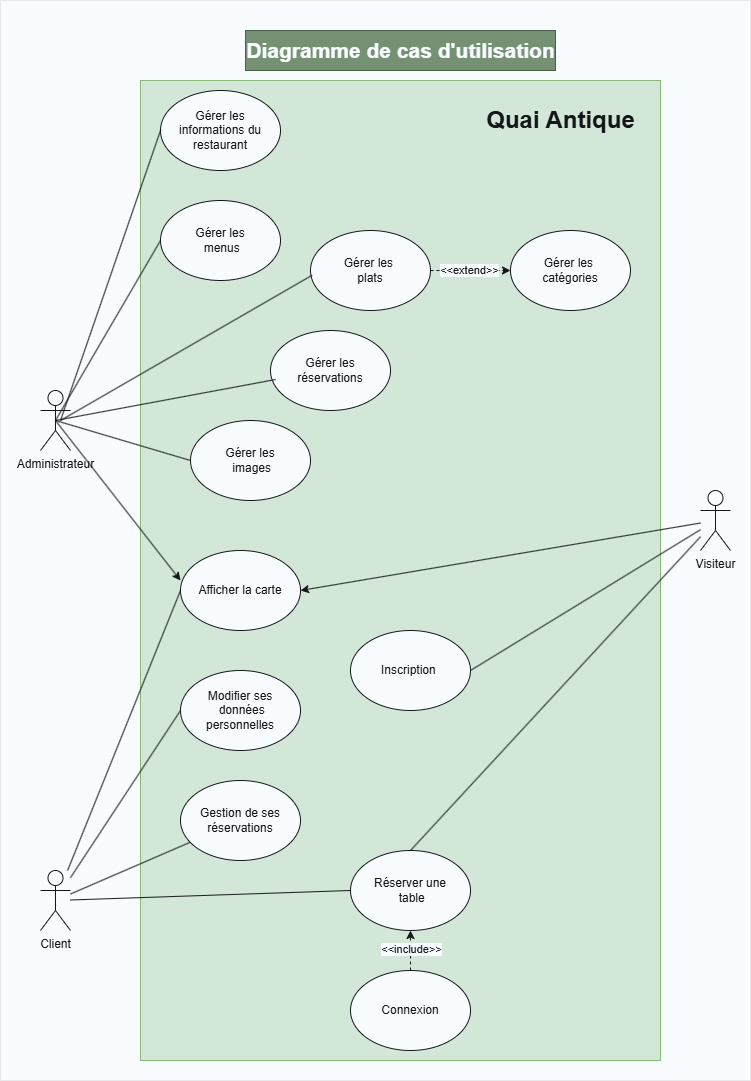

The diagram above was exported from draw.io. Its source (the exported page's mxGraphModel, read from the mxfile embedded in the PNG):
<mxGraphModel dx="1434" dy="1907" grid="1" gridSize="10" guides="1" tooltips="1" connect="1" arrows="1" fold="1" page="1" pageScale="1" pageWidth="827" pageHeight="1169" math="0" shadow="0">
  <root>
    <mxCell id="0" />
    <mxCell id="1" parent="0" />
    <mxCell id="7AQaORNpfmIo94RbNp6M-1" value="" style="rounded=0;whiteSpace=wrap;html=1;fillColor=#d5e8d4;strokeColor=#82b366;" vertex="1" parent="1">
      <mxGeometry x="190" y="-160" width="520" height="980" as="geometry" />
    </mxCell>
    <mxCell id="7AQaORNpfmIo94RbNp6M-2" value="Quai Antique" style="text;strokeColor=none;fillColor=none;html=1;fontSize=24;fontStyle=1;verticalAlign=middle;align=center;" vertex="1" parent="1">
      <mxGeometry x="560" y="-140" width="100" height="40" as="geometry" />
    </mxCell>
    <mxCell id="7AQaORNpfmIo94RbNp6M-3" value="Inscription&amp;nbsp;" style="ellipse;whiteSpace=wrap;html=1;" vertex="1" parent="1">
      <mxGeometry x="400" y="390" width="120" height="80" as="geometry" />
    </mxCell>
    <mxCell id="7AQaORNpfmIo94RbNp6M-11" style="rounded=0;orthogonalLoop=1;jettySize=auto;html=1;entryX=0;entryY=0.5;entryDx=0;entryDy=0;endArrow=none;startFill=0;" edge="1" parent="1" source="7AQaORNpfmIo94RbNp6M-4" target="7AQaORNpfmIo94RbNp6M-10">
      <mxGeometry relative="1" as="geometry" />
    </mxCell>
    <mxCell id="7AQaORNpfmIo94RbNp6M-18" style="rounded=0;orthogonalLoop=1;jettySize=auto;html=1;entryX=0;entryY=0.5;entryDx=0;entryDy=0;endArrow=none;startFill=0;" edge="1" parent="1" source="7AQaORNpfmIo94RbNp6M-4" target="7AQaORNpfmIo94RbNp6M-16">
      <mxGeometry relative="1" as="geometry" />
    </mxCell>
    <mxCell id="7AQaORNpfmIo94RbNp6M-22" style="rounded=0;orthogonalLoop=1;jettySize=auto;html=1;endArrow=none;startFill=0;" edge="1" parent="1" source="7AQaORNpfmIo94RbNp6M-4" target="7AQaORNpfmIo94RbNp6M-21">
      <mxGeometry relative="1" as="geometry" />
    </mxCell>
    <mxCell id="7AQaORNpfmIo94RbNp6M-24" style="rounded=0;orthogonalLoop=1;jettySize=auto;html=1;entryX=0;entryY=0.5;entryDx=0;entryDy=0;endArrow=none;startFill=0;" edge="1" parent="1" source="7AQaORNpfmIo94RbNp6M-4" target="7AQaORNpfmIo94RbNp6M-23">
      <mxGeometry relative="1" as="geometry" />
    </mxCell>
    <mxCell id="7AQaORNpfmIo94RbNp6M-4" value="Client" style="shape=umlActor;verticalLabelPosition=bottom;verticalAlign=top;html=1;outlineConnect=0;" vertex="1" parent="1">
      <mxGeometry x="90" y="630" width="30" height="60" as="geometry" />
    </mxCell>
    <mxCell id="7AQaORNpfmIo94RbNp6M-29" style="rounded=0;orthogonalLoop=1;jettySize=auto;html=1;entryX=0;entryY=0.5;entryDx=0;entryDy=0;endArrow=none;startFill=0;exitX=0.5;exitY=0.5;exitDx=0;exitDy=0;exitPerimeter=0;" edge="1" parent="1" source="7AQaORNpfmIo94RbNp6M-7" target="7AQaORNpfmIo94RbNp6M-26">
      <mxGeometry relative="1" as="geometry" />
    </mxCell>
    <mxCell id="7AQaORNpfmIo94RbNp6M-7" value="Administrateur" style="shape=umlActor;verticalLabelPosition=bottom;verticalAlign=top;html=1;outlineConnect=0;" vertex="1" parent="1">
      <mxGeometry x="90" y="150" width="30" height="60" as="geometry" />
    </mxCell>
    <mxCell id="7AQaORNpfmIo94RbNp6M-9" style="rounded=0;orthogonalLoop=1;jettySize=auto;html=1;entryX=1;entryY=0.5;entryDx=0;entryDy=0;endArrow=none;startFill=0;" edge="1" parent="1" source="7AQaORNpfmIo94RbNp6M-8" target="7AQaORNpfmIo94RbNp6M-3">
      <mxGeometry relative="1" as="geometry" />
    </mxCell>
    <mxCell id="7AQaORNpfmIo94RbNp6M-12" style="rounded=0;orthogonalLoop=1;jettySize=auto;html=1;entryX=0.5;entryY=0;entryDx=0;entryDy=0;endArrow=none;startFill=0;" edge="1" parent="1" source="7AQaORNpfmIo94RbNp6M-8" target="7AQaORNpfmIo94RbNp6M-10">
      <mxGeometry relative="1" as="geometry" />
    </mxCell>
    <mxCell id="7AQaORNpfmIo94RbNp6M-8" value="Visiteur" style="shape=umlActor;verticalLabelPosition=bottom;verticalAlign=top;html=1;outlineConnect=0;" vertex="1" parent="1">
      <mxGeometry x="750" y="250" width="30" height="60" as="geometry" />
    </mxCell>
    <mxCell id="7AQaORNpfmIo94RbNp6M-10" value="Réserver une&lt;div&gt;&amp;nbsp;table&lt;/div&gt;" style="ellipse;whiteSpace=wrap;html=1;" vertex="1" parent="1">
      <mxGeometry x="400" y="610" width="120" height="80" as="geometry" />
    </mxCell>
    <mxCell id="7AQaORNpfmIo94RbNp6M-14" style="rounded=0;orthogonalLoop=1;jettySize=auto;html=1;dashed=1;entryX=0.5;entryY=1;entryDx=0;entryDy=0;exitX=0.5;exitY=0;exitDx=0;exitDy=0;" edge="1" parent="1" source="7AQaORNpfmIo94RbNp6M-13" target="7AQaORNpfmIo94RbNp6M-10">
      <mxGeometry relative="1" as="geometry">
        <mxPoint x="460" y="589.97" as="sourcePoint" />
        <mxPoint x="490.0344827586207" y="709.97" as="targetPoint" />
      </mxGeometry>
    </mxCell>
    <mxCell id="7AQaORNpfmIo94RbNp6M-15" value="&amp;lt;&amp;lt;include&amp;gt;&amp;gt;" style="edgeLabel;html=1;align=center;verticalAlign=middle;resizable=0;points=[];" vertex="1" connectable="0" parent="7AQaORNpfmIo94RbNp6M-14">
      <mxGeometry x="0.0871" relative="1" as="geometry">
        <mxPoint as="offset" />
      </mxGeometry>
    </mxCell>
    <mxCell id="7AQaORNpfmIo94RbNp6M-13" value="Connexion" style="ellipse;whiteSpace=wrap;html=1;" vertex="1" parent="1">
      <mxGeometry x="400" y="730" width="120" height="80" as="geometry" />
    </mxCell>
    <mxCell id="7AQaORNpfmIo94RbNp6M-16" value="Afficher la carte" style="ellipse;whiteSpace=wrap;html=1;" vertex="1" parent="1">
      <mxGeometry x="230" y="310" width="120" height="80" as="geometry" />
    </mxCell>
    <mxCell id="7AQaORNpfmIo94RbNp6M-17" style="rounded=0;orthogonalLoop=1;jettySize=auto;html=1;entryX=1;entryY=0.5;entryDx=0;entryDy=0;" edge="1" parent="1" source="7AQaORNpfmIo94RbNp6M-8" target="7AQaORNpfmIo94RbNp6M-16">
      <mxGeometry relative="1" as="geometry">
        <mxPoint x="340" y="260" as="targetPoint" />
      </mxGeometry>
    </mxCell>
    <mxCell id="7AQaORNpfmIo94RbNp6M-19" style="rounded=0;orthogonalLoop=1;jettySize=auto;html=1;entryX=0;entryY=0.375;entryDx=0;entryDy=0;entryPerimeter=0;exitX=0.5;exitY=0.5;exitDx=0;exitDy=0;exitPerimeter=0;" edge="1" parent="1" source="7AQaORNpfmIo94RbNp6M-7" target="7AQaORNpfmIo94RbNp6M-16">
      <mxGeometry relative="1" as="geometry" />
    </mxCell>
    <mxCell id="7AQaORNpfmIo94RbNp6M-20" value="Gérer les&lt;div&gt;&amp;nbsp;images&lt;/div&gt;" style="ellipse;whiteSpace=wrap;html=1;" vertex="1" parent="1">
      <mxGeometry x="240" y="180" width="120" height="80" as="geometry" />
    </mxCell>
    <mxCell id="7AQaORNpfmIo94RbNp6M-21" value="Gestion de ses réservations" style="ellipse;whiteSpace=wrap;html=1;" vertex="1" parent="1">
      <mxGeometry x="230" y="540" width="120" height="80" as="geometry" />
    </mxCell>
    <mxCell id="7AQaORNpfmIo94RbNp6M-23" value="Modifier ses&lt;div&gt;&amp;nbsp;données personnelles&lt;/div&gt;" style="ellipse;whiteSpace=wrap;html=1;" vertex="1" parent="1">
      <mxGeometry x="230" y="430" width="120" height="80" as="geometry" />
    </mxCell>
    <mxCell id="7AQaORNpfmIo94RbNp6M-25" value="Gérer les&amp;nbsp;&lt;div&gt;plats&lt;/div&gt;" style="ellipse;whiteSpace=wrap;html=1;" vertex="1" parent="1">
      <mxGeometry x="360" y="-10" width="120" height="80" as="geometry" />
    </mxCell>
    <mxCell id="7AQaORNpfmIo94RbNp6M-26" value="Gérer les&lt;div&gt;&amp;nbsp;menus&lt;/div&gt;" style="ellipse;whiteSpace=wrap;html=1;" vertex="1" parent="1">
      <mxGeometry x="210" y="-40" width="120" height="80" as="geometry" />
    </mxCell>
    <mxCell id="7AQaORNpfmIo94RbNp6M-30" style="rounded=0;orthogonalLoop=1;jettySize=auto;html=1;entryX=0.014;entryY=0.559;entryDx=0;entryDy=0;endArrow=none;startFill=0;entryPerimeter=0;" edge="1" parent="1" target="7AQaORNpfmIo94RbNp6M-25">
      <mxGeometry relative="1" as="geometry">
        <mxPoint x="110" y="180" as="sourcePoint" />
        <mxPoint x="210" y="197.14" as="targetPoint" />
      </mxGeometry>
    </mxCell>
    <mxCell id="7AQaORNpfmIo94RbNp6M-31" style="rounded=0;orthogonalLoop=1;jettySize=auto;html=1;entryX=0;entryY=0.5;entryDx=0;entryDy=0;endArrow=none;startFill=0;exitX=0.5;exitY=0.5;exitDx=0;exitDy=0;exitPerimeter=0;" edge="1" parent="1" source="7AQaORNpfmIo94RbNp6M-7" target="7AQaORNpfmIo94RbNp6M-20">
      <mxGeometry relative="1" as="geometry">
        <mxPoint x="120" y="190" as="sourcePoint" />
        <mxPoint x="202" y="100.28" as="targetPoint" />
      </mxGeometry>
    </mxCell>
    <mxCell id="7AQaORNpfmIo94RbNp6M-33" value="Gérer les réservations" style="ellipse;whiteSpace=wrap;html=1;" vertex="1" parent="1">
      <mxGeometry x="320" y="90" width="120" height="80" as="geometry" />
    </mxCell>
    <mxCell id="7AQaORNpfmIo94RbNp6M-34" value="Gérer les informations du restaurant" style="ellipse;whiteSpace=wrap;html=1;" vertex="1" parent="1">
      <mxGeometry x="210" y="-150" width="120" height="80" as="geometry" />
    </mxCell>
    <mxCell id="7AQaORNpfmIo94RbNp6M-35" style="rounded=0;orthogonalLoop=1;jettySize=auto;html=1;endArrow=none;startFill=0;exitX=0.5;exitY=0.5;exitDx=0;exitDy=0;exitPerimeter=0;entryX=0.042;entryY=0.613;entryDx=0;entryDy=0;entryPerimeter=0;" edge="1" parent="1" source="7AQaORNpfmIo94RbNp6M-7" target="7AQaORNpfmIo94RbNp6M-33">
      <mxGeometry relative="1" as="geometry">
        <mxPoint x="120" y="100" as="sourcePoint" />
        <mxPoint x="250" y="-100" as="targetPoint" />
      </mxGeometry>
    </mxCell>
    <mxCell id="7AQaORNpfmIo94RbNp6M-37" style="rounded=0;orthogonalLoop=1;jettySize=auto;html=1;entryX=0;entryY=0.5;entryDx=0;entryDy=0;endArrow=none;startFill=0;" edge="1" parent="1" target="7AQaORNpfmIo94RbNp6M-34">
      <mxGeometry relative="1" as="geometry">
        <mxPoint x="110" y="180" as="sourcePoint" />
        <mxPoint x="250" y="75" as="targetPoint" />
        <Array as="points" />
      </mxGeometry>
    </mxCell>
    <mxCell id="7AQaORNpfmIo94RbNp6M-38" style="rounded=0;orthogonalLoop=1;jettySize=auto;html=1;entryX=0;entryY=0.5;entryDx=0;entryDy=0;exitX=1;exitY=0.5;exitDx=0;exitDy=0;endArrow=classic;endFill=1;dashed=1;" edge="1" parent="1" source="7AQaORNpfmIo94RbNp6M-25" target="7AQaORNpfmIo94RbNp6M-40">
      <mxGeometry relative="1" as="geometry" />
    </mxCell>
    <mxCell id="7AQaORNpfmIo94RbNp6M-41" value="&amp;lt;&amp;lt;extend&amp;gt;&amp;gt;" style="edgeLabel;html=1;align=center;verticalAlign=middle;resizable=0;points=[];" vertex="1" connectable="0" parent="7AQaORNpfmIo94RbNp6M-38">
      <mxGeometry x="-0.0606" y="1" relative="1" as="geometry">
        <mxPoint as="offset" />
      </mxGeometry>
    </mxCell>
    <mxCell id="7AQaORNpfmIo94RbNp6M-40" value="Gérer les&amp;nbsp;&lt;div&gt;catégories&lt;/div&gt;" style="ellipse;whiteSpace=wrap;html=1;" vertex="1" parent="1">
      <mxGeometry x="560" y="-10" width="120" height="80" as="geometry" />
    </mxCell>
    <mxCell id="7AQaORNpfmIo94RbNp6M-44" value="Diagramme de cas d'utilisation" style="text;html=1;align=center;verticalAlign=middle;resizable=0;points=[];autosize=1;strokeColor=#3A5431;fillColor=#6d8764;fontColor=#ffffff;fontStyle=1;fontSize=21;" vertex="1" parent="1">
      <mxGeometry x="295" y="-210" width="310" height="40" as="geometry" />
    </mxCell>
    <mxCell id="7AQaORNpfmIo94RbNp6M-46" value="" style="rounded=0;whiteSpace=wrap;html=1;fillColor=#cce5ff;strokeColor=#36393d;opacity=10;" vertex="1" parent="1">
      <mxGeometry x="50" y="-240" width="750" height="1080" as="geometry" />
    </mxCell>
  </root>
</mxGraphModel>